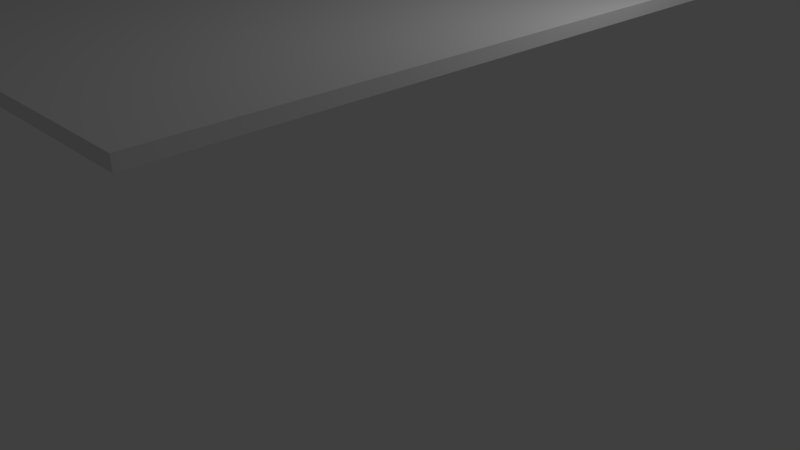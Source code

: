 # Source: table.blend  (saved by Blender 2.77.0; exported with 4.5.12 LTS)
import bpy
from mathutils import Matrix  # noqa: F401  (used for matrix-valued properties, if any)

bpy.ops.wm.read_factory_settings(use_empty=True)
scene = bpy.context.scene
scene.name = 'Scene'

# ---- collections
col_collection_1 = bpy.data.collections.new('Collection 1'); scene.collection.children.link(col_collection_1)

# ---- materials (node trees are filled in below, after node groups)
mat_material = bpy.data.materials.new('Material')
mat_material.alpha_threshold = 0.0
mat_material.use_transparent_shadow = False
mat_material.preview_render_type = 'CUBE'
mat_material.roughness = 0.5
mat_material.specular_intensity = 0.2684
mat_material.line_color = (0.0, 0.0, 0.0, 1.0)

# ---- material node trees

# ---- world
world_world = bpy.data.worlds.new('World'); scene.world = world_world
world_world.color = (0.05088, 0.05088, 0.05088)
world_world.use_sun_shadow = False
world_world.sun_shadow_jitter_overblur = 0.0
world_world.cycles.sampling_method = 'MANUAL'

# ---- cameras
cam_camera = bpy.data.cameras.new('Camera')
cam_camera.clip_end = 100.0
cam_camera.lens = 35.0
cam_camera.sensor_width = 32.0
cam_camera.sensor_height = 18.0
cam_camera.ortho_scale = 7.314
cam_camera.dof.focus_distance = 0.0
cam_camera.dof.aperture_fstop = 128.0

# ---- lights
light_lamp = bpy.data.lights.new('Lamp', 'POINT')
light_lamp.transmission_factor = 0.0
light_lamp.cutoff_distance = 30.0
light_lamp.energy = 100.0
light_lamp.shadow_buffer_clip_start = 1.001
light_lamp.shadow_soft_size = 0.1
light_lamp.shadow_maximum_resolution = 0.006
light_lamp.use_absolute_resolution = True

# ---- meshes
me_cube = bpy.data.meshes.new('Cube')
me_cube.from_pydata([(1.399, 1.0, -1.0), (1.399, -1.0, -1.0), (1.399, 1.0, 1.0), (1.399, -1.0, 1.0), (1.399, -0.75, 1.0), (1.399, 0.25, 1.0), (1.399, -6.383e-07, 1.0), (1.399, -0.25, 1.0), (1.399, -0.5, 1.0), (1.399, 0.75, 1.0), (1.399, 0.5, 1.0), (-1.376, -1.0, -1.0), (-1.376, 1.0, -1.0), (-1.376, -1.0, 1.0), (-1.376, 1.0, 1.0), (-1.376, 0.75, 1.0), (-1.376, -0.25, 1.0), (-1.376, 2.556e-07, 1.0), (-1.376, 0.25, 1.0), (-1.376, 0.5, 1.0), (-1.376, -0.75, 1.0), (-1.376, -0.5, 1.0), (1.0, -1.332, -1.0), (-1.0, -1.332, -1.0), (1.0, -1.332, 1.0), (-1.0, -1.332, 1.0), (-0.75, -1.332, 1.0), (0.25, -1.332, 1.0), (-6.324e-07, -1.332, 1.0), (-0.25, -1.332, 1.0), (-0.5, -1.332, 1.0), (0.75, -1.332, 1.0), (0.5, -1.332, 1.0), (1.399, -1.332, -1.0), (1.399, -1.332, 1.0), (-1.376, -1.332, -1.0), (-1.376, -1.332, 0.9999), (1.0, 1.34, -0.9999), (-1.0, 1.34, -0.9999), (1.0, 1.34, 1.0), (-1.0, 1.34, 1.0), (-0.75, 1.34, 1.0), (0.25, 1.34, 1.0), (4.118e-07, 1.34, 1.0), (-0.25, 1.34, 1.0), (-0.5, 1.34, 1.0), (0.75, 1.34, 1.0), (0.5, 1.34, 1.0), (1.399, 1.34, -0.9999), (1.399, 1.34, 1.0), (-1.376, 1.34, -0.9999), (-1.376, 1.34, 1.0)], [], [(25, 26, 30, 29, 28, 27, 32, 31, 24, 34, 3, 4, 8, 7, 6, 5, 10, 9, 2, 49, 39, 46, 47, 42, 43, 44, 45, 41, 40, 51, 14, 15, 19, 18, 17, 16, 21, 20, 13, 36), (2, 9, 10, 5, 6, 7, 8, 4, 3, 34, 33, 1, 0, 48, 49), (37, 38, 50, 51, 40, 41, 45, 44, 43, 42, 47, 46, 39, 49, 48), (13, 20, 21, 16, 17, 18, 19, 15, 14, 51, 50, 12, 11, 35, 36), (0, 1, 33, 22, 23, 35, 11, 12, 50, 38, 37, 48), (24, 31, 32, 27, 28, 29, 30, 26, 25, 36, 35, 23, 22, 33, 34)])
_uv = me_cube.uv_layers.new(name='UVMap')
_uv.uv.foreach_set('vector', [1.623e-08, 0.4322, 1.623e-08, 0.3872, 1.623e-08, 0.3422, 1.623e-08, 0.2971, 1.623e-08, 0.2521, 1.623e-08, 0.207, 1.623e-08, 0.162, 1.623e-08, 0.1169, 1.623e-08, 0.07187, 1.623e-08, 4.296e-08, 0.04526, 4.296e-08, 0.0793, 4.296e-08, 0.1133, 2.148e-08, 0.1474, 4.296e-08, 0.1814, 2.148e-08, 0.2155, 4.296e-08, 0.2495, 2.148e-08, 0.2836, 0.0, 0.3176, 2.148e-08, 0.3638, 2.148e-08, 0.3638, 0.07187, 0.3638, 0.1169, 0.3638, 0.162, 0.3638, 0.207, 0.3638, 0.2521, 0.3638, 0.2971, 0.3638, 0.3422, 0.3638, 0.3872, 0.3638, 0.4322, 0.3638, 0.5, 0.3176, 0.5, 0.2836, 0.5, 0.2495, 0.5, 0.2155, 0.5, 0.1814, 0.5, 0.1474, 0.5, 0.1133, 0.5, 0.0793, 0.5, 0.04526, 0.5, 0.0, 0.5, 0.7277, 0.4203, 0.7277, 0.3752, 0.7277, 0.3302, 0.7277, 0.2851, 0.7277, 0.2401, 0.7277, 0.195, 0.7277, 0.15, 0.7277, 0.1049, 0.7277, 0.0599, 0.7277, 5.069e-06, 1.0, 0.0, 1.0, 0.0599, 1.0, 0.4203, 1.0, 0.4815, 0.7277, 0.4815, 3.084e-06, 0.9281, 4.529e-06, 0.5677, 0.0, 0.5, 0.2723, 0.5, 0.2723, 0.5678, 0.2723, 0.6128, 0.2723, 0.6578, 0.2723, 0.7029, 0.2723, 0.7479, 0.2723, 0.793, 0.2723, 0.838, 0.2723, 0.8831, 0.2723, 0.9281, 0.2723, 1.0, 4.488e-06, 1.0, 0.5447, 0.9216, 0.5447, 0.8765, 0.5447, 0.8315, 0.5447, 0.7864, 0.5447, 0.7414, 0.5447, 0.6963, 0.5447, 0.6513, 0.5447, 0.6062, 0.5447, 0.5612, 0.5447, 0.5, 0.817, 0.5, 0.817, 0.5612, 0.817, 0.9216, 0.817, 0.9815, 0.5447, 0.9814, 0.4101, 4.296e-08, 0.6824, 0.0, 0.7277, 2.148e-08, 0.7277, 0.07187, 0.7277, 0.4322, 0.7277, 0.5, 0.6824, 0.5, 0.4101, 0.5, 0.3638, 0.5, 0.3638, 0.4322, 0.3638, 0.07187, 0.3638, 0.0, 0.5447, 0.5719, 0.5447, 0.6169, 0.5447, 0.662, 0.5447, 0.707, 0.5447, 0.7521, 0.5447, 0.7971, 0.5447, 0.8422, 0.5447, 0.8872, 0.5447, 0.9322, 0.5447, 1.0, 0.2723, 1.0, 0.2723, 0.9322, 0.2723, 0.5719, 0.2723, 0.5, 0.5447, 0.5])
me_cube.materials.append(mat_material)
me_cube.use_remesh_preserve_volume = False
me_cube.use_remesh_preserve_attributes = False
me_cube.use_mirror_vertex_groups = False
me_cube.update()

# ---- objects
ob_cube = bpy.data.objects.new('Cube', me_cube)
ob_lamp = bpy.data.objects.new('Lamp', light_lamp)
ob_camera = bpy.data.objects.new('Camera', cam_camera)

# ---- transforms, parenting, visibility, modifiers, constraints
ob_cube.location = (0.0, 0.0, 3.3)
ob_cube.scale = (1.864, 3.297, -0.06774)
ob_cube.lock_rotations_4d = False
ob_cube.empty_display_type = 'ARROWS'
ob_cube.lineart.crease_threshold = 0.0
ob_lamp.location = (4.076, 1.005, 5.904)
ob_lamp.rotation_euler = (0.6503, 0.05522, 1.866)
ob_lamp.lock_rotations_4d = False
ob_lamp.empty_display_type = 'ARROWS'
ob_lamp.color = (0.0, 0.0, 0.0, 0.0)
ob_lamp.lineart.crease_threshold = 0.0
ob_camera.location = (7.481, -6.508, 5.344)
ob_camera.rotation_euler = (1.109, 0.01082, 0.8149)
ob_camera.lock_rotations_4d = False
ob_camera.empty_display_type = 'ARROWS'
ob_camera.color = (0.0, 0.0, 0.0, 0.0)
ob_camera.display_type = 'WIRE'
ob_camera.lineart.crease_threshold = 0.0

# ---- collection membership
col_collection_1.objects.link(ob_cube)
col_collection_1.objects.link(ob_lamp)
col_collection_1.objects.link(ob_camera)

# ---- scene / render settings (as saved in the file)
scene.camera = ob_camera
scene.frame_start = 1; scene.frame_end = 250; scene.frame_set(1)
scene.render.engine = 'BLENDER_EEVEE_NEXT'
scene.render.resolution_percentage = 50
scene.render.dither_intensity = 0.0
scene.cycles.use_denoising = False
scene.cycles.samples = 128
scene.cycles.sampling_pattern = 'TABULATED_SOBOL'
scene.cycles.light_sampling_threshold = 0.0
scene.cycles.use_adaptive_sampling = False
scene.cycles.use_light_tree = False
scene.cycles.blur_glossy = 0.0
scene.cycles.sample_clamp_indirect = 0.0
scene.view_settings.view_transform = 'Standard'
bpy.context.view_layer.update()
